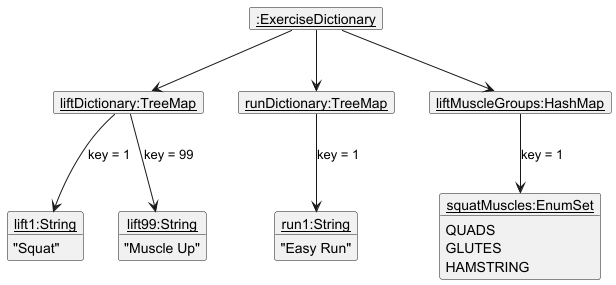

The diagram above was rendered by PlantUML. Its source (embedded in the PNG):
@startuml
hide empty members

object "<u>:ExerciseDictionary</u>" as ExerciseDictionary

object "<u>liftDictionary:TreeMap</u>" as LiftDictionary
object "<u>runDictionary:TreeMap</u>" as RunDictionary
object "<u>liftMuscleGroups:HashMap</u>" as MuscleGroups

ExerciseDictionary --> LiftDictionary
ExerciseDictionary --> RunDictionary
ExerciseDictionary --> MuscleGroups

object "<u>lift1:String</u>" as Lift1 {
    "Squat"
}
object "<u>lift99:String</u>" as Lift99 {
    "Muscle Up"
}

LiftDictionary --> Lift1 : key = 1
LiftDictionary --> Lift99 : key = 99

object "<u>run1:String</u>" as Run1 {
    "Easy Run"
}
RunDictionary --> Run1 : key = 1

object "<u>squatMuscles:EnumSet</u>" as EnumSet {
    QUADS
    GLUTES
    HAMSTRING
}
MuscleGroups --> EnumSet : key = 1

@enduml